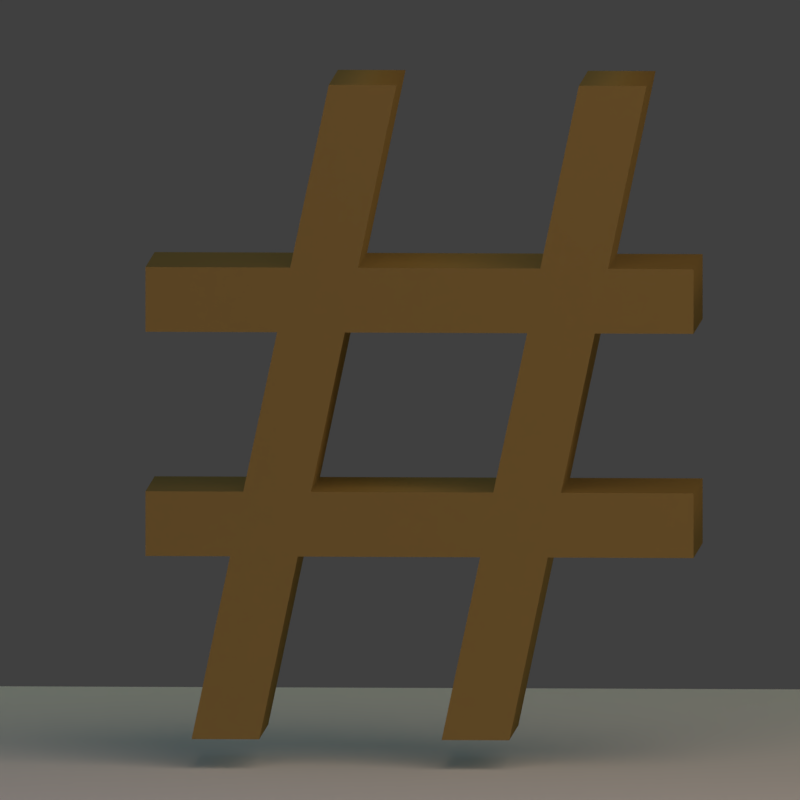 # Source: Number.blend  (saved by Blender 2.77.0; exported with 4.5.12 LTS)
import bpy
from mathutils import Matrix  # noqa: F401  (used for matrix-valued properties, if any)

bpy.ops.wm.read_factory_settings(use_empty=True)
scene = bpy.context.scene
scene.name = 'Scene'

# ---- collections
col_collection_1 = bpy.data.collections.new('Collection 1'); scene.collection.children.link(col_collection_1)

# ---- materials (node trees are filled in below, after node groups)
mat_material_002 = bpy.data.materials.new('Material.002')
mat_material_002.alpha_threshold = 0.0
mat_material_002.use_transparent_shadow = False
mat_material_002.roughness = 0.5
mat_material_001 = bpy.data.materials.new('Material.001')
mat_material_001.alpha_threshold = 0.0
mat_material_001.use_transparent_shadow = False
mat_material_001.diffuse_color = (0.3564, 0.2423, 0.07421, 1.0)
mat_material_001.roughness = 0.5
mat_material_001.specular_intensity = 0.0

# ---- material node trees

# ---- world
world_world = bpy.data.worlds.new('World'); scene.world = world_world
world_world.color = (0.05088, 0.05088, 0.05088)
world_world.use_sun_shadow = False
world_world.sun_shadow_jitter_overblur = 0.0
world_world.cycles.sampling_method = 'MANUAL'
world_world.light_settings.ao_factor = 0.5

# ---- cameras
cam_camera = bpy.data.cameras.new('Camera')
cam_camera.type = 'ORTHO'
cam_camera.clip_end = 100.0
cam_camera.lens = 35.0
cam_camera.sensor_width = 32.0
cam_camera.sensor_height = 18.0
cam_camera.ortho_scale = 0.85
cam_camera.dof.focus_distance = 0.0
cam_camera.dof.aperture_fstop = 128.0

# ---- lights
light_lamp_002 = bpy.data.lights.new('Lamp.002', 'POINT')
light_lamp_002.color = (0.4646, 1.0, 0.4908)
light_lamp_002.transmission_factor = 0.0
light_lamp_002.cutoff_distance = 30.0
light_lamp_002.use_shadow = False
light_lamp_002.energy = 60.0
light_lamp_002.shadow_buffer_clip_start = 1.001
light_lamp_002.shadow_soft_size = 0.1
light_lamp_002.shadow_maximum_resolution = 0.006
light_lamp_002.use_absolute_resolution = True
light_lamp_001 = bpy.data.lights.new('Lamp.001', 'POINT')
light_lamp_001.color = (0.3638, 0.4115, 1.0)
light_lamp_001.transmission_factor = 0.0
light_lamp_001.cutoff_distance = 30.0
light_lamp_001.use_shadow = False
light_lamp_001.energy = 75.0
light_lamp_001.shadow_buffer_clip_start = 1.001
light_lamp_001.shadow_soft_size = 0.1
light_lamp_001.shadow_maximum_resolution = 0.006
light_lamp_001.use_absolute_resolution = True
light_lamp = bpy.data.lights.new('Lamp', 'POINT')
light_lamp.color = (1.0, 0.7388, 0.5307)
light_lamp.transmission_factor = 0.0
light_lamp.cutoff_distance = 30.0
light_lamp.energy = 150.0
light_lamp.shadow_buffer_clip_start = 1.001
light_lamp.shadow_soft_size = 2.0
light_lamp.shadow_maximum_resolution = 0.006
light_lamp.use_absolute_resolution = True

# ---- meshes
me_plane = bpy.data.meshes.new('Plane')
me_plane.from_pydata([(-1.0, -1.0, 0.0), (1.0, -1.0, 0.0), (-1.0, 1.0, 0.0), (1.0, 1.0, 0.0)], [], [(0, 1, 3, 2)])
me_plane.materials.append(mat_material_002)
me_plane.use_remesh_preserve_volume = False
me_plane.use_remesh_preserve_attributes = False
me_plane.use_mirror_vertex_groups = False
me_plane.update()

# ---- curves / text
txt_text = bpy.data.curves.new('Text', 'FONT')
txt_text.dimensions = '2D'
txt_text.body = '#'
txt_text.materials.append(mat_material_001)
txt_text.use_path_clamp = True
txt_text.bevel_resolution = 0
txt_text.extrude = 0.1

# ---- objects
ob_plane = bpy.data.objects.new('Plane', me_plane)
ob_lamp_002 = bpy.data.objects.new('Lamp.002', light_lamp_002)
ob_lamp_001 = bpy.data.objects.new('Lamp.001', light_lamp_001)
ob_cameratarget = bpy.data.objects.new('CameraTarget', None)
ob_camera = bpy.data.objects.new('Camera', cam_camera)
ob_text = bpy.data.objects.new('Text', txt_text)
ob_lamp = bpy.data.objects.new('Lamp', light_lamp)

# ---- transforms, parenting, visibility, modifiers, constraints
ob_plane.location = (0.3269, 0.0, -0.1134)
ob_plane.lineart.crease_threshold = 0.0
ob_lamp_002.location = (-1.125, 3.732, 2.394)
ob_lamp_002.rotation_euler = (0.6503, 0.05522, 1.866)
ob_lamp_002.lock_rotations_4d = False
ob_lamp_002.empty_display_type = 'ARROWS'
ob_lamp_002.color = (0.0, 0.0, 0.0, 0.0)
ob_lamp_002.lineart.crease_threshold = 0.0
ob_lamp_001.location = (-2.826, -2.63, 2.394)
ob_lamp_001.rotation_euler = (0.6503, 0.05522, 1.866)
ob_lamp_001.lock_rotations_4d = False
ob_lamp_001.empty_display_type = 'ARROWS'
ob_lamp_001.color = (0.0, 0.0, 0.0, 0.0)
ob_lamp_001.lineart.crease_threshold = 0.0
ob_cameratarget.location = (0.2669, 0.0, 0.2733)
ob_cameratarget.empty_image_offset = (0.0, 0.0)
ob_cameratarget.lineart.crease_threshold = 0.0
ob_camera.location = (0.3212, -1.118, 0.3626)
ob_camera.rotation_euler = (-0.3934, 0.9896, -1.205)
ob_camera.lock_rotations_4d = False
ob_camera.empty_display_type = 'ARROWS'
ob_camera.color = (0.0, 0.0, 0.0, 0.0)
ob_camera.display_type = 'WIRE'
ob_camera.lineart.crease_threshold = 0.0
_c = ob_camera.constraints.new('TRACK_TO'); _c.name = 'Track To'
_c.target = ob_cameratarget
ob_text.location = (0.0, 0.0, 0.0)
ob_text.rotation_euler = (1.571, -0.0, 0.0)
ob_text.lineart.crease_threshold = 0.0
ob_lamp.location = (1.488, -2.195, 2.394)
ob_lamp.rotation_euler = (0.6503, 0.05522, 1.866)
ob_lamp.lock_rotations_4d = False
ob_lamp.empty_display_type = 'ARROWS'
ob_lamp.color = (0.0, 0.0, 0.0, 0.0)
ob_lamp.lineart.crease_threshold = 0.0

# ---- collection membership
col_collection_1.objects.link(ob_plane)
col_collection_1.objects.link(ob_lamp_002)
col_collection_1.objects.link(ob_lamp_001)
col_collection_1.objects.link(ob_cameratarget)
col_collection_1.objects.link(ob_camera)
col_collection_1.objects.link(ob_text)
col_collection_1.objects.link(ob_lamp)

# ---- scene / render settings (as saved in the file)
scene.camera = ob_camera
scene.frame_start = 1; scene.frame_end = 250; scene.frame_set(1)
scene.render.engine = 'BLENDER_EEVEE_NEXT'
scene.render.resolution_x = 512
scene.render.resolution_y = 512
scene.render.dither_intensity = 0.0
scene.render.film_transparent = True
scene.cycles.use_denoising = False
scene.cycles.samples = 128
scene.cycles.sampling_pattern = 'TABULATED_SOBOL'
scene.cycles.light_sampling_threshold = 0.0
scene.cycles.use_adaptive_sampling = False
scene.cycles.use_light_tree = False
scene.cycles.blur_glossy = 0.0
scene.cycles.sample_clamp_indirect = 0.0
scene.view_settings.view_transform = 'Standard'
bpy.context.view_layer.update()
